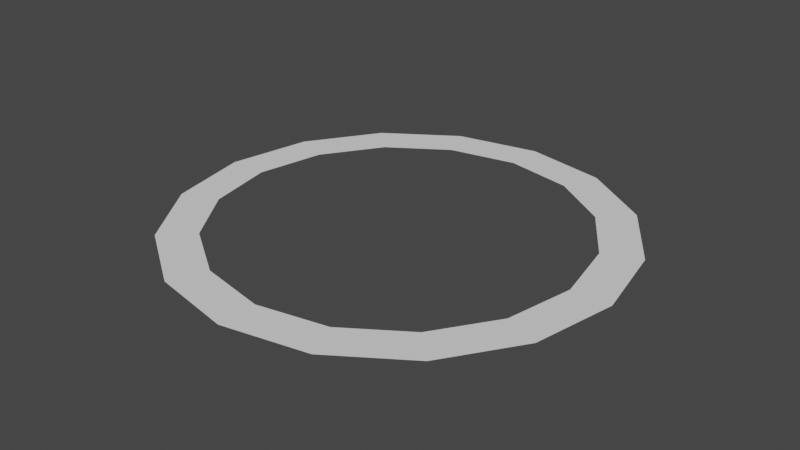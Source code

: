 # Source: VRCIrcle.blend  (saved by Blender 2.90.8; exported with 4.5.12 LTS)
import bpy
from mathutils import Matrix  # noqa: F401  (used for matrix-valued properties, if any)

bpy.ops.wm.read_factory_settings(use_empty=True)
scene = bpy.context.scene
scene.name = 'Scene'

# ---- collections
col_collection = bpy.data.collections.new('Collection'); scene.collection.children.link(col_collection)

# ---- world
world_world = bpy.data.worlds.new('World'); scene.world = world_world
world_world.use_nodes = True; world_world.node_tree.nodes.clear()
_N = world_world.node_tree.nodes; _L = world_world.node_tree.links
n0 = _N.new('ShaderNodeOutputWorld'); n0.name = 'World Output'; n0.location = (300, 300)
n1 = _N.new('ShaderNodeBackground'); n1.name = 'Background'; n1.location = (10, 300)
n1.inputs[0].default_value = (0.05088, 0.05088, 0.05088, 1.0)
_L.new(n1.outputs[0], n0.inputs[0])
n0.is_active_output = True
world_world.color = (0.05088, 0.05088, 0.05088)
world_world.use_sun_shadow = False
world_world.sun_shadow_jitter_overblur = 0.0

# ---- meshes
me_circle_001 = bpy.data.meshes.new('Circle.001')
me_circle_001.from_pydata([(-6.1e-08, 0.2436, -1.61e-07), (-0.0932, 0.225, -1.61e-07), (-0.1722, 0.1722, -1.61e-07), (-0.225, 0.0932, -1.61e-07), (-0.2436, -1.065e-08, -1.61e-07), (-0.225, -0.0932, -1.61e-07), (-0.1722, -0.1722, -1.61e-07), (-0.0932, -0.225, -1.61e-07), (-9.777e-08, -0.2436, -1.61e-07), (0.0932, -0.225, -1.61e-07), (0.1722, -0.1722, -1.61e-07), (0.225, -0.0932, -1.61e-07), (0.2436, 2.904e-09, -1.61e-07), (0.225, 0.0932, -1.61e-07), (0.1722, 0.1722, -1.61e-07), (0.0932, 0.225, -1.61e-07), (-6.1e-08, 0.2436, -1.61e-07), (-0.0932, 0.225, -1.61e-07), (-0.1722, 0.1722, -1.61e-07), (-0.225, 0.0932, -1.61e-07), (-0.2436, -1.065e-08, -1.61e-07), (-0.225, -0.0932, -1.61e-07), (-0.1722, -0.1722, -1.61e-07), (-0.0932, -0.225, -1.61e-07), (-9.777e-08, -0.2436, -1.61e-07), (0.0932, -0.225, -1.61e-07), (0.1722, -0.1722, -1.61e-07), (0.225, -0.0932, -1.61e-07), (0.2436, 2.904e-09, -1.61e-07), (0.225, 0.0932, -1.61e-07), (0.1722, 0.1722, -1.61e-07), (0.0932, 0.225, -1.61e-07), (-6.1e-08, 0.2436, -1.61e-07), (-0.0932, 0.225, -1.61e-07), (-0.1722, 0.1722, -1.61e-07), (-0.225, 0.0932, -1.61e-07), (-0.2436, -1.065e-08, -1.61e-07), (-0.225, -0.0932, -1.61e-07), (-0.1722, -0.1722, -1.61e-07), (-0.0932, -0.225, -1.61e-07), (-9.777e-08, -0.2436, -1.61e-07), (0.0932, -0.225, -1.61e-07), (0.1722, -0.1722, -1.61e-07), (0.225, -0.0932, -1.61e-07), (0.2436, 2.904e-09, -1.61e-07), (0.225, 0.0932, -1.61e-07), (0.1722, 0.1722, -1.61e-07), (0.0932, 0.225, -1.61e-07), (-6.1e-08, 0.2436, -1.61e-07), (-0.0932, 0.225, -1.61e-07), (-0.1722, 0.1722, -1.61e-07), (-0.225, 0.0932, -1.61e-07), (-0.2436, -1.065e-08, -1.61e-07), (-0.225, -0.0932, -1.61e-07), (-0.1722, -0.1722, -1.61e-07), (-0.0932, -0.225, -1.61e-07), (-9.777e-08, -0.2436, -1.61e-07), (0.0932, -0.225, -1.61e-07), (0.1722, -0.1722, -1.61e-07), (0.225, -0.0932, -1.61e-07), (0.2436, 2.904e-09, -1.61e-07), (0.225, 0.0932, -1.61e-07), (0.1722, 0.1722, -1.61e-07), (0.0932, 0.225, -1.61e-07), (-6.1e-08, 0.2436, -1.61e-07), (-0.0932, 0.225, -1.61e-07), (-0.1722, 0.1722, -1.61e-07), (-0.225, 0.0932, -1.61e-07), (-0.2436, -1.065e-08, -1.61e-07), (-0.225, -0.0932, -1.61e-07), (-0.1722, -0.1722, -1.61e-07), (-0.0932, -0.225, -1.61e-07), (-9.777e-08, -0.2436, -1.61e-07), (0.0932, -0.225, -1.61e-07), (0.1722, -0.1722, -1.61e-07), (0.225, -0.0932, -1.61e-07), (0.2436, 2.904e-09, -1.61e-07), (0.225, 0.0932, -1.61e-07), (0.1722, 0.1722, -1.61e-07), (0.0932, 0.225, -1.61e-07), (-6.1e-08, 0.2436, -1.61e-07), (-0.0932, 0.225, -1.61e-07), (-0.1722, 0.1722, -1.61e-07), (-0.225, 0.0932, -1.61e-07), (-0.2436, -1.065e-08, -1.61e-07), (-0.225, -0.0932, -1.61e-07), (-0.1722, -0.1722, -1.61e-07), (-0.0932, -0.225, -1.61e-07), (-9.777e-08, -0.2436, -1.61e-07), (0.0932, -0.225, -1.61e-07), (0.1722, -0.1722, -1.61e-07), (0.225, -0.0932, -1.61e-07), (0.2436, 2.904e-09, -1.61e-07), (0.225, 0.0932, -1.61e-07), (0.1722, 0.1722, -1.61e-07), (0.0932, 0.225, -1.61e-07), (-5.404e-08, 0.2963, -1.442e-07), (-0.1134, 0.2737, -1.442e-07), (-0.2095, 0.2095, -1.442e-07), (-0.2737, 0.1134, -1.442e-07), (-0.2963, -1.295e-08, -1.442e-07), (-0.2737, -0.1134, -1.442e-07), (-0.2095, -0.2095, -1.442e-07), (-0.1134, -0.2737, -1.442e-07), (-9.877e-08, -0.2963, -1.442e-07), (0.1134, -0.2737, -1.442e-07), (0.2095, -0.2095, -1.442e-07), (0.2737, -0.1134, -1.442e-07), (0.2963, 3.533e-09, -1.442e-07), (0.2737, 0.1134, -1.442e-07), (0.2095, 0.2095, -1.442e-07), (0.1134, 0.2737, -1.442e-07)], [], [(8, 7, 23, 24), (1, 0, 16, 17), (0, 15, 31, 16), (9, 8, 24, 25), (2, 1, 17, 18), (10, 9, 25, 26), (3, 2, 18, 19), (11, 10, 26, 27), (4, 3, 19, 20), (12, 11, 27, 28), (5, 4, 20, 21), (13, 12, 28, 29), (6, 5, 21, 22), (14, 13, 29, 30), (7, 6, 22, 23), (15, 14, 30, 31), (30, 29, 45, 46), (23, 22, 38, 39), (31, 30, 46, 47), (24, 23, 39, 40), (17, 16, 32, 33), (16, 31, 47, 32), (25, 24, 40, 41), (18, 17, 33, 34), (26, 25, 41, 42), (19, 18, 34, 35), (27, 26, 42, 43), (20, 19, 35, 36), (28, 27, 43, 44), (21, 20, 36, 37), (29, 28, 44, 45), (22, 21, 37, 38), (44, 43, 59, 60), (37, 36, 52, 53), (45, 44, 60, 61), (38, 37, 53, 54), (46, 45, 61, 62), (39, 38, 54, 55), (47, 46, 62, 63), (40, 39, 55, 56), (33, 32, 48, 49), (32, 47, 63, 48), (41, 40, 56, 57), (34, 33, 49, 50), (42, 41, 57, 58), (35, 34, 50, 51), (43, 42, 58, 59), (36, 35, 51, 52), (61, 60, 76, 77), (54, 53, 69, 70), (62, 61, 77, 78), (55, 54, 70, 71), (63, 62, 78, 79), (56, 55, 71, 72), (49, 48, 64, 65), (48, 63, 79, 64), (57, 56, 72, 73), (50, 49, 65, 66), (58, 57, 73, 74), (51, 50, 66, 67), (59, 58, 74, 75), (52, 51, 67, 68), (60, 59, 75, 76), (53, 52, 68, 69), (67, 66, 82, 83), (75, 74, 90, 91), (68, 67, 83, 84), (76, 75, 91, 92), (69, 68, 84, 85), (77, 76, 92, 93), (70, 69, 85, 86), (78, 77, 93, 94), (71, 70, 86, 87), (79, 78, 94, 95), (72, 71, 87, 88), (65, 64, 80, 81), (64, 79, 95, 80), (73, 72, 88, 89), (66, 65, 81, 82), (74, 73, 89, 90), (88, 87, 103, 104), (81, 80, 96, 97), (80, 95, 111, 96), (89, 88, 104, 105), (82, 81, 97, 98), (90, 89, 105, 106), (83, 82, 98, 99), (91, 90, 106, 107), (84, 83, 99, 100), (92, 91, 107, 108), (85, 84, 100, 101), (93, 92, 108, 109), (86, 85, 101, 102), (94, 93, 109, 110), (87, 86, 102, 103), (95, 94, 110, 111)])
_uv = me_circle_001.uv_layers.new(name='UVMap')
_uv.uv.foreach_set('vector', [0.0, 0.0, 0.0, 0.0, 0.0, 0.0, 0.0, 0.0, 0.0, 0.0, 0.0, 0.0, 0.0, 0.0, 0.0, 0.0, 0.0, 0.0, 0.0, 0.0, 0.0, 0.0, 0.0, 0.0, 0.0, 0.0, 0.0, 0.0, 0.0, 0.0, 0.0, 0.0, 0.0, 0.0, 0.0, 0.0, 0.0, 0.0, 0.0, 0.0, 0.0, 0.0, 0.0, 0.0, 0.0, 0.0, 0.0, 0.0, 0.0, 0.0, 0.0, 0.0, 0.0, 0.0, 0.0, 0.0, 0.0, 0.0, 0.0, 0.0, 0.0, 0.0, 0.0, 0.0, 0.0, 0.0, 0.0, 0.0, 0.0, 0.0, 0.0, 0.0, 0.0, 0.0, 0.0, 0.0, 0.0, 0.0, 0.0, 0.0, 0.0, 0.0, 0.0, 0.0, 0.0, 0.0, 0.0, 0.0, 0.0, 0.0, 0.0, 0.0, 0.0, 0.0, 0.0, 0.0, 0.0, 0.0, 0.0, 0.0, 0.0, 0.0, 0.0, 0.0, 0.0, 0.0, 0.0, 0.0, 0.0, 0.0, 0.0, 0.0, 0.0, 0.0, 0.0, 0.0, 0.0, 0.0, 0.0, 0.0, 0.0, 0.0, 0.0, 0.0, 0.0, 0.0, 0.0, 0.0, 0.0, 0.0, 0.0, 0.0, 0.0, 0.0, 0.0, 0.0, 0.0, 0.0, 0.0, 0.0, 0.0, 0.0, 0.0, 0.0, 0.0, 0.0, 0.0, 0.0, 0.0, 0.0, 0.0, 0.0, 0.0, 0.0, 0.0, 0.0, 0.0, 0.0, 0.0, 0.0, 0.0, 0.0, 0.0, 0.0, 0.0, 0.0, 0.0, 0.0, 0.0, 0.0, 0.0, 0.0, 0.0, 0.0, 0.0, 0.0, 0.0, 0.0, 0.0, 0.0, 0.0, 0.0, 0.0, 0.0, 0.0, 0.0, 0.0, 0.0, 0.0, 0.0, 0.0, 0.0, 0.0, 0.0, 0.0, 0.0, 0.0, 0.0, 0.0, 0.0, 0.0, 0.0, 0.0, 0.0, 0.0, 0.0, 0.0, 0.0, 0.0, 0.0, 0.0, 0.0, 0.0, 0.0, 0.0, 0.0, 0.0, 0.0, 0.0, 0.0, 0.0, 0.0, 0.0, 0.0, 0.0, 0.0, 0.0, 0.0, 0.0, 0.0, 0.0, 0.0, 0.0, 0.0, 0.0, 0.0, 0.0, 0.0, 0.0, 0.0, 0.0, 0.0, 0.0, 0.0, 0.0, 0.0, 0.0, 0.0, 0.0, 0.0, 0.0, 0.0, 0.0, 0.0, 0.0, 0.0, 0.0, 0.0, 0.0, 0.0, 0.0, 0.0, 0.0, 0.0, 0.0, 0.0, 0.0, 0.0, 0.0, 0.0, 0.0, 0.0, 0.0, 0.0, 0.0, 0.0, 0.0, 0.0, 0.0, 0.0, 0.0, 0.0, 0.0, 0.0, 0.0, 0.0, 0.0, 0.0, 0.0, 0.0, 0.0, 0.0, 0.0, 0.0, 0.0, 0.0, 0.0, 0.0, 0.0, 0.0, 0.0, 0.0, 0.0, 0.0, 0.0, 0.0, 0.0, 0.0, 0.0, 0.0, 0.0, 0.0, 0.0, 0.0, 0.0, 0.0, 0.0, 0.0, 0.0, 0.0, 0.0, 0.0, 0.0, 0.0, 0.0, 0.0, 0.0, 0.0, 0.0, 0.0, 0.0, 0.0, 0.0, 0.0, 0.0, 0.0, 0.0, 0.0, 0.0, 0.0, 0.0, 0.0, 0.0, 0.0, 0.0, 0.0, 0.0, 0.0, 0.0, 0.0, 0.0, 0.0, 0.0, 0.0, 0.0, 0.0, 0.0, 0.0, 0.0, 0.0, 0.0, 0.0, 0.0, 0.0, 0.0, 0.0, 0.0, 0.0, 0.0, 0.0, 0.0, 0.0, 0.0, 0.0, 0.0, 0.0, 0.0, 0.0, 0.0, 0.0, 0.0, 0.0, 0.0, 0.0, 0.0, 0.0, 0.0, 0.0, 0.0, 0.0, 0.0, 0.0, 0.0, 0.0, 0.0, 0.0, 0.0, 0.0, 0.0, 0.0, 0.0, 0.0, 0.0, 0.0, 0.0, 0.0, 0.0, 0.0, 0.0, 0.0, 0.0, 0.0, 0.0, 0.0, 0.0, 0.0, 0.0, 0.0, 0.0, 0.0, 0.0, 0.0, 0.0, 0.0, 0.0, 0.0, 0.0, 0.0, 0.0, 0.0, 0.0, 0.0, 0.0, 0.0, 0.0, 0.0, 0.0, 0.0, 0.0, 0.0, 0.0, 0.0, 0.0, 0.0, 0.0, 0.0, 0.0, 0.0, 0.0, 0.0, 0.0, 0.0, 0.0, 0.0, 0.0, 0.0, 0.0, 0.0, 0.0, 0.0, 0.0, 0.0, 0.0, 0.0, 0.0, 0.0, 0.0, 0.0, 0.0, 0.0, 0.0, 0.0, 0.0, 0.0, 0.0, 0.0, 0.0, 0.0, 0.0, 0.0, 0.0, 0.0, 0.0, 0.0, 0.0, 0.0, 0.0, 0.0, 0.0, 0.0, 0.0, 0.0, 0.0, 0.0, 0.0, 0.0, 0.0, 0.0, 0.0, 0.0, 0.0, 0.0, 0.0, 0.0, 0.0, 0.0, 0.0, 0.0, 0.0, 0.0, 0.0, 0.0, 0.0, 0.0, 0.0, 0.0, 0.0, 0.0, 0.0, 0.0, 0.0, 0.0, 0.0, 0.0, 0.0, 0.0, 0.0, 0.0, 0.0, 0.0, 0.0, 0.0, 0.0, 0.0, 0.0, 0.0, 0.0, 0.0, 0.0, 0.0, 0.0, 0.0, 0.0, 0.0, 0.0, 0.0, 0.0, 0.0, 0.0, 0.0, 0.0, 0.0, 0.0, 0.0, 0.0, 0.0, 0.0, 0.0, 0.0, 0.0, 0.0, 0.0, 0.0, 0.0, 0.0, 0.0, 0.0, 0.0, 0.0, 0.0, 0.0, 0.0, 0.0, 0.0, 0.0, 0.0, 0.0, 0.0, 0.0, 0.0, 0.0, 0.0, 0.0, 0.0, 0.0, 0.0, 0.0, 0.0, 0.0, 0.0, 0.0, 0.0, 0.0, 0.0, 0.0, 0.0, 0.0, 0.0, 0.0, 0.0, 0.0, 0.0, 0.0, 0.0, 0.0, 0.0, 0.0, 0.0, 0.0, 0.0, 0.0, 0.0, 0.0, 0.0, 0.0, 0.0, 0.0, 0.0, 0.0, 0.0, 0.0, 0.0, 0.0, 0.0, 0.0, 0.0, 0.0, 0.0, 0.0, 0.0, 0.0, 0.0, 0.0, 0.0, 0.0, 0.0, 0.0, 0.0, 0.0, 0.0, 0.0, 0.0, 0.0, 0.0, 0.0, 0.0, 0.0, 0.0, 0.0, 0.0, 0.0, 0.0, 0.0, 0.0, 0.0, 0.0, 0.0, 0.0, 0.0, 0.0, 0.0, 0.0, 0.0, 0.0, 0.0, 0.0, 0.0, 0.0, 0.0, 0.0, 0.0, 0.0, 0.0, 0.0, 0.0, 0.0, 0.0, 0.0, 0.0, 0.0, 0.0, 0.0, 0.0, 0.0, 0.0, 0.0, 0.0, 0.0, 0.0, 0.0, 0.0, 0.0, 0.0, 0.0, 0.0, 0.0, 0.0, 0.0, 0.0, 0.0, 0.0, 0.0, 0.0, 0.0, 0.0, 0.0, 0.0, 0.0, 0.0, 0.0, 0.0, 0.0, 0.0, 0.0, 0.0, 0.0, 0.0, 0.0, 0.0, 0.0, 0.0, 0.0, 0.0, 0.0, 0.0, 0.0, 0.0, 0.0, 0.0, 0.0, 0.0, 0.0, 0.0, 0.0, 0.0, 0.0, 0.0, 0.0, 0.0, 0.0, 0.0, 0.0, 0.0, 0.0, 0.0, 0.0, 0.0, 0.0, 0.0, 0.0, 0.0, 0.0, 0.0, 0.0, 0.0, 0.0, 0.0, 0.0, 0.0, 0.0, 0.0, 0.0, 0.0, 0.0, 0.0, 0.0, 0.0, 0.0])
me_circle_001.use_remesh_fix_poles = True
me_circle_001.use_remesh_preserve_attributes = False
me_circle_001.use_mirror_vertex_groups = False
me_circle_001.update()

# ---- objects
ob_vrcircle = bpy.data.objects.new('VRCircle', me_circle_001)

# ---- transforms, parenting, visibility, modifiers, constraints
ob_vrcircle.location = (0.0, 0.0, 0.0)
ob_vrcircle.lineart.crease_threshold = 0.0

# ---- collection membership
col_collection.objects.link(ob_vrcircle)

# ---- scene / render settings (as saved in the file)
scene.frame_start = 1; scene.frame_end = 250; scene.frame_set(1)
scene.render.engine = 'BLENDER_EEVEE_NEXT'
scene.cycles.use_denoising = False
scene.cycles.samples = 128
scene.cycles.sampling_pattern = 'TABULATED_SOBOL'
scene.cycles.use_adaptive_sampling = False
scene.cycles.use_light_tree = False
scene.view_settings.view_transform = 'Filmic'
bpy.context.view_layer.update()

# ---- added for rendering (the .blend has no active camera and no usable light): camera, sun
cam_auto = bpy.data.cameras.new('AutoCamera')
cam_auto.lens = 50.0
cam_auto.sensor_width = 36.0
cam_auto.clip_end = 1000.0
ob_auto_camera = bpy.data.objects.new('AutoCamera', cam_auto)
scene.collection.objects.link(ob_auto_camera)
ob_auto_camera.location = (0.775336, -0.930403, 0.620269)
ob_auto_camera.rotation_euler = (1.09748, -7.21219e-08, 0.694738)
scene.camera = ob_auto_camera
light_auto_sun = bpy.data.lights.new('AutoSun', 'SUN')
light_auto_sun.energy = 3.0
light_auto_sun.angle = 0.0523599
ob_auto_sun = bpy.data.objects.new('AutoSun', light_auto_sun)
scene.collection.objects.link(ob_auto_sun)
ob_auto_sun.rotation_euler = (0.872665, 0.174533, 0.523599)
bpy.context.view_layer.update()
